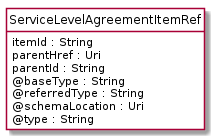

The diagram above was rendered by PlantUML. Its source (embedded in the PNG):
@startuml
hide circle
hide methods
hide stereotype
show <<Enumeration>> stereotype
skinparam class {
   BackgroundColor<<Enumeration>> #E6F5F7
   BackgroundColor<<Ref>> #FFFFE0
   BackgroundColor<<Pivot>> #FFFFFFF
   BackgroundColor<<SimpleType>> #E2F0DA
   BackgroundColor #FCF2E3
}

class ServiceLevelAgreementItemRef <<Pivot>> {
    itemId : String
    parentHref : Uri
    parentId : String
    @baseType : String
    @referredType : String
    @schemaLocation : Uri
    @type : String
}


@enduml